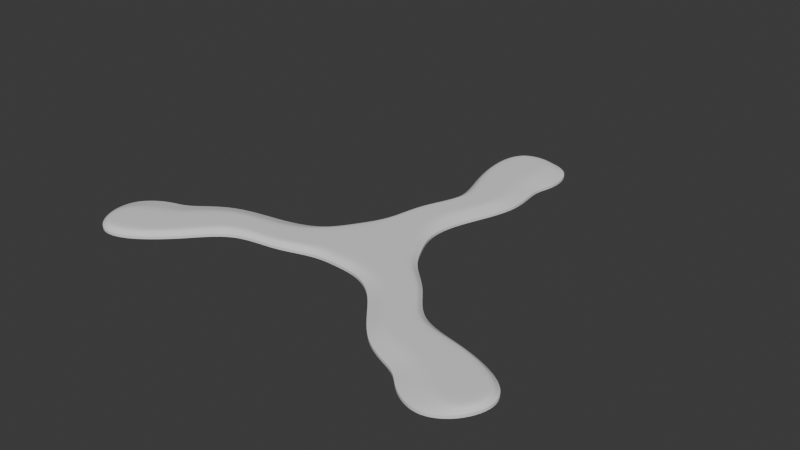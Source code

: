 # Source: another-running-man.blend  (saved by Blender 4.4.30; exported with 4.5.12 LTS)
import bpy
from mathutils import Matrix  # noqa: F401  (used for matrix-valued properties, if any)

bpy.ops.wm.read_factory_settings(use_empty=True)
scene = bpy.context.scene
scene.name = 'Scene'

# ---- collections
col_collection = bpy.data.collections.new('Collection'); scene.collection.children.link(col_collection)

# ---- world
world_world = bpy.data.worlds.new('World'); scene.world = world_world
world_world.use_nodes = True; world_world.node_tree.nodes.clear()
_N = world_world.node_tree.nodes; _L = world_world.node_tree.links
n0 = _N.new('ShaderNodeOutputWorld'); n0.name = 'World Output'; n0.location = (300, 300)
n1 = _N.new('ShaderNodeBackground'); n1.name = 'Background'; n1.location = (10, 300)
n1.inputs[0].default_value = (0.05088, 0.05088, 0.05088, 1.0)
_L.new(n1.outputs[0], n0.inputs[0])
n0.is_active_output = True
world_world.color = (0.05088, 0.05088, 0.05088)
world_world.sun_shadow_jitter_overblur = 0.0

# ---- meshes
me_plane_001 = bpy.data.meshes.new('Plane.001')
me_plane_001.from_pydata([(-0.006921, 0.1437, 0.0), (0.03066, 0.1369, 0.0), (-0.02137, 0.01309, 0.0), (0.02243, 0.01182, 0.0), (-0.009955, 0.04897, 0.0), (0.00335, 0.07303, 0.0), (-0.007132, 0.0984, 0.0), (-0.01245, 0.1255, 0.0), (0.0313, 0.1169, 0.0), (0.02603, 0.1069, 0.0), (0.03285, 0.08166, 0.0), (0.01678, 0.04767, 0.0), (-0.008909, 0.02684, 0.0), (0.01437, 0.1467, 0.0), (-0.01271, 0.02725, 0.0), (0.01829, 0.01119, 0.0), (0.0002117, -0.0002714, 0.0), (-0.01971, 0.009857, 0.0), (0.01784, 0.1196, 0.0), (0.003222, 0.1224, 0.0), (-0.009203, 0.1248, 0.0), (0.01583, 0.1043, 0.0), (0.004748, 0.1014, 0.0), (-0.00467, 0.09903, 0.0), (0.02487, 0.07962, 0.0), (0.01621, 0.0774, 0.0), (0.007292, 0.07465, 0.0), (0.008053, 0.04846, 0.0), (-0.0003777, 0.04851, 0.0), (-0.00797, 0.04888, 0.0), (0.01499, 0.02709, 0.0), (-0.004461, 0.1411, 0.0), (0.01054, 0.1436, 0.0), (0.01836, 0.1357, 0.0), (-0.002751, 0.02603, 0.0), (0.01057, 0.02628, 0.0)], [], [(35, 30, 3, 15), (33, 1, 8, 18), (18, 8, 9, 21), (21, 9, 10, 24), (24, 10, 11, 27), (5, 26, 29, 4), (26, 25, 28, 29), (25, 24, 27, 28), (6, 23, 26, 5), (23, 22, 25, 26), (22, 21, 24, 25), (7, 20, 23, 6), (20, 19, 22, 23), (19, 18, 21, 22), (0, 31, 20, 7), (31, 32, 19, 20), (32, 33, 18, 19), (14, 12, 17, 2), (12, 34, 16, 17), (34, 35, 15, 16), (13, 1, 33, 32), (0, 13, 32, 31), (29, 28, 34, 12), (28, 27, 35, 34), (4, 29, 12, 14), (27, 11, 30, 35)])
_k = {(27, 35): 0.31, (3, 30): 1.0, (4, 14): 1.0, (4, 5): 1.0, (5, 6): 1.0, (6, 7): 1.0, (12, 29): 0.31, (8, 9): 1.0, (9, 10): 1.0, (10, 11): 1.0, (26, 29): 0.31, (24, 27): 0.31, (23, 26): 0.31, (21, 24): 0.31, (20, 23): 0.31, (18, 21): 0.31, (20, 31): 0.31, (18, 33): 0.31, (12, 17): 0.31, (15, 35): 0.31, (2, 14): 1.0, (1, 13): 1.0, (1, 8): 1.0, (32, 33): 0.31, (31, 32): 0.31, (11, 30): 1.0, (0, 7): 1.0, (0, 13): 1.0}
me_plane_001.attributes.new('crease_edge', 'FLOAT', 'EDGE').data.foreach_set('value', [_k.get((min(e.vertices), max(e.vertices)), 0.0) for e in me_plane_001.edges])
_uv = me_plane_001.uv_layers.new(name='UVMap')
_uv.uv.foreach_set('vector', [0.5812, 0.9283, 1.0, 0.9175, 1.0, 1.0, 0.75, 1.0, 0.7819, 0.08624, 1.0, 0.1, 1.0, 0.2, 0.7109, 0.1984, 0.7109, 0.1984, 1.0, 0.2, 1.0, 0.4, 0.6917, 0.3981, 0.6917, 0.3981, 1.0, 0.4, 1.0, 0.6, 0.6896, 0.5997, 0.6896, 0.5997, 1.0, 0.6, 1.0, 0.7308, 0.5822, 0.7309, 0.0, 0.6, 0.06223, 0.6053, 0.07376, 0.7311, 0.0, 0.7308, 0.06223, 0.6053, 0.3581, 0.6, 0.3577, 0.7306, 0.07376, 0.7311, 0.3581, 0.6, 0.6896, 0.5997, 0.5822, 0.7309, 0.3577, 0.7306, 0.0, 0.4, 0.07526, 0.4005, 0.06223, 0.6053, 0.0, 0.6, 0.07526, 0.4005, 0.3591, 0.4004, 0.3581, 0.6, 0.06223, 0.6053, 0.3591, 0.4004, 0.6917, 0.3981, 0.6896, 0.5997, 0.3581, 0.6, 0.0, 0.2, 0.07696, 0.1994, 0.07526, 0.4005, 0.0, 0.4, 0.07696, 0.1994, 0.3243, 0.2006, 0.3591, 0.4004, 0.07526, 0.4005, 0.3243, 0.2006, 0.7109, 0.1984, 0.6917, 0.3981, 0.3591, 0.4004, 0.0, 0.1, 0.1609, 0.06447, 0.07696, 0.1994, 0.0, 0.2, 0.1609, 0.06447, 0.4395, 0.02924, 0.3243, 0.2006, 0.07696, 0.1994, 0.4395, 0.02924, 0.7819, 0.08624, 0.7109, 0.1984, 0.3243, 0.2006, 0.0, 0.9175, 0.1495, 0.9252, 0.25, 1.0, 0.0, 1.0, 0.1495, 0.9252, 0.3609, 0.9233, 0.5, 1.0, 0.25, 1.0, 0.3609, 0.9233, 0.5812, 0.9283, 0.75, 1.0, 0.5, 1.0, 0.5, 0.0, 0.75, 0.0, 0.7819, 0.08624, 0.4395, 0.02924, 0.25, 0.0, 0.5, 0.0, 0.4395, 0.02924, 0.1609, 0.06447, 0.07376, 0.7311, 0.3577, 0.7306, 0.3609, 0.9233, 0.1495, 0.9252, 0.3577, 0.7306, 0.5822, 0.7309, 0.5812, 0.9283, 0.3609, 0.9233, 0.0, 0.7308, 0.07376, 0.7311, 0.1495, 0.9252, 0.0, 0.9175, 0.5822, 0.7309, 1.0, 0.7308, 1.0, 0.9175, 0.5812, 0.9283])
me_plane_001.update()

# ---- objects
ob_plane_001 = bpy.data.objects.new('Plane.001', me_plane_001)
ob_empty = bpy.data.objects.new('Empty', None)

# ---- transforms, parenting, visibility, modifiers, constraints
ob_plane_001.location = (0.0, 0.0, 0.0)
_vg = ob_plane_001.vertex_groups.new(name='Inner')
_vg.add([12, 15, 16, 17, 18, 19, 20, 21, 22, 23, 24, 25, 26, 27, 28, 29, 31, 32, 33, 34, 35], 1.0, 'REPLACE')
_vg = ob_plane_001.vertex_groups.new(name='Weld')
for _i, _w in zip([2, 3, 12, 14, 15, 16, 17, 30, 34, 35], [1.0, 1.0, 0.5, 0.5, 1.0, 1.0, 1.0, 0.5, 0.5, 0.5]): _vg.add([_i], _w, 'REPLACE')
_m = ob_plane_001.modifiers.new('Array', 'ARRAY')
_m.count = 3
_m.use_relative_offset = False
_m.use_object_offset = True
_m.offset_object = ob_empty
_m = ob_plane_001.modifiers.new('Weld', 'WELD')
_m.vertex_group = 'Weld'
_m = ob_plane_001.modifiers.new('Solidify', 'SOLIDIFY')
_m.thickness = 0.004
_m.thickness_vertex_group = 0.3806
_m.vertex_group = 'Inner'
_m = ob_plane_001.modifiers.new('Subdivision', 'SUBSURF')
_m.levels = 3
_m.render_levels = 3
ob_empty.location = (0.0, 0.0, 0.0)
ob_empty.rotation_euler = (0.0, -0.0, 2.094)

# ---- collection membership
col_collection.objects.link(ob_plane_001)
col_collection.objects.link(ob_empty)

# ---- scene / render settings (as saved in the file)
scene.frame_start = 1; scene.frame_end = 250; scene.frame_set(1)
scene.render.engine = 'BLENDER_EEVEE_NEXT'
bpy.context.view_layer.update()

# ---- added for rendering (the .blend has no active camera and no usable light): camera, sun
cam_auto = bpy.data.cameras.new('AutoCamera')
cam_auto.lens = 50.0
cam_auto.sensor_width = 36.0
cam_auto.clip_end = 1000.0
ob_auto_camera = bpy.data.objects.new('AutoCamera', cam_auto)
scene.collection.objects.link(ob_auto_camera)
ob_auto_camera.location = (0.326747, -0.370016, 0.265901)
ob_auto_camera.rotation_euler = (1.09748, -7.21219e-08, 0.694738)
scene.camera = ob_auto_camera
light_auto_sun = bpy.data.lights.new('AutoSun', 'SUN')
light_auto_sun.energy = 3.0
light_auto_sun.angle = 0.0523599
ob_auto_sun = bpy.data.objects.new('AutoSun', light_auto_sun)
scene.collection.objects.link(ob_auto_sun)
ob_auto_sun.rotation_euler = (0.872665, 0.174533, 0.523599)
bpy.context.view_layer.update()
